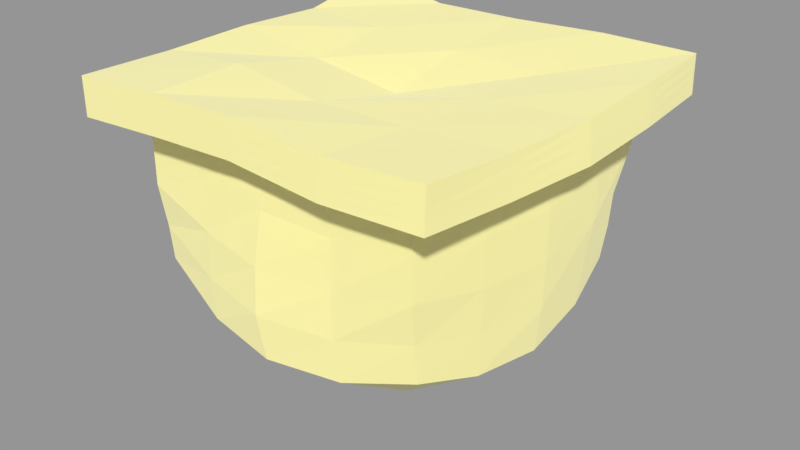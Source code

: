 # Source: tile1.blend  (saved by Blender 2.79.0; exported with 4.5.12 LTS)
import bpy
from mathutils import Matrix  # noqa: F401  (used for matrix-valued properties, if any)

bpy.ops.wm.read_factory_settings(use_empty=True)
scene = bpy.context.scene
scene.name = 'Scene'

# ---- collections
col_collection_1 = bpy.data.collections.new('Collection 1'); scene.collection.children.link(col_collection_1)

# ---- materials (node trees are filled in below, after node groups)
mat_ground = bpy.data.materials.new('Ground')
mat_ground.alpha_threshold = 0.0
mat_ground.roughness = 0.5

# ---- material node trees
mat_ground.use_nodes = True; mat_ground.node_tree.nodes.clear()
_N = mat_ground.node_tree.nodes; _L = mat_ground.node_tree.links
n0 = _N.new('ShaderNodeOutputMaterial'); n0.name = 'Material Output'; n0.location = (300, 300)
n1 = _N.new('ShaderNodeBsdfPrincipled'); n1.name = 'Principled BSDF'; n1.location = (-136, 387)
n1.width = 150
n1.subsurface_method = 'BURLEY'
n1.inputs[0].default_value = (1.0, 0.9734, 0.6376, 1.0)
n1.inputs[1].default_value = 1.0
n1.inputs[2].default_value = 1.0
n1.inputs[3].default_value = 1.45
n1.inputs[9].default_value = (1.0, 1.0, 1.0)
n1.inputs[13].default_value = 1.0
_L.new(n1.outputs[0], n0.inputs[0])
n0.is_active_output = True

# ---- meshes
me_plane_001 = bpy.data.meshes.new('Plane.001')
me_plane_001.from_pydata([(-1.055, -0.8859, 0.006689), (0.9189, -0.9203, -0.03934), (-1.0, 0.9839, -0.03868), (0.9456, 0.8739, -0.03031), (-1.0, 0.9679, 1.004), (-1.0, -1.0, 1.037), (0.9287, -0.9839, 1.028), (1.038, 1.0, 1.021), (-1.25, 1.244, 1.048), (-1.25, -1.25, 1.011), (1.194, -1.224, 1.042), (1.257, 1.25, 1.03), (-1.25, 1.249, 1.343), (-1.25, -1.25, 1.262), (1.19, -1.208, 1.3), (1.251, 1.25, 1.285), (-1.0, 0.4962, -0.1906), (-1.0, 0.0, -0.2733), (-1.001, -0.4984, -0.1768), (-0.5325, -1.023, -0.1624), (-0.045, -1.091, -0.2073), (0.4488, -1.007, -0.1935), (0.9994, -0.4886, -0.1802), (1.047, 0.0, -0.2392), (1.021, 0.4815, -0.1624), (0.4971, 0.9702, -0.1977), (0.00248, 0.9632, -0.302), (-0.5, 0.9611, -0.2132), (-1.0, 0.4876, 0.9592), (-1.003, 0.0, 0.8974), (-1.0, -0.5, 1.003), (-0.5379, -1.0, 1.06), (-0.0775, -1.0, 1.038), (0.421, -1.0, 0.9997), (1.021, -0.4999, 0.995), (1.078, 0.0, 0.9898), (1.077, 0.4995, 1.02), (0.5131, 0.9683, 1.004), (0.002084, 0.9365, 0.9566), (-0.5, 0.9343, 0.9783), (0.9873, 0.8657, 0.2206), (1.034, 0.8085, 0.4712), (1.047, 0.9556, 0.7617), (0.9373, -0.9992, 0.7636), (0.9438, -0.9963, 0.4859), (0.9197, -0.9473, 0.2144), (-1.036, -0.9242, 0.2601), (-1.003, -0.9993, 0.5694), (-1.0, -1.0, 0.7895), (-1.0, 0.9611, 0.7489), (-1.0, 0.9611, 0.4828), (-1.0, 0.9679, 0.2152), (-1.25, 0.6216, 0.9876), (-1.25, 0.0, 0.9205), (-1.25, -0.625, 1.002), (-0.6422, -1.25, 1.05), (-0.06405, -1.25, 1.075), (0.5531, -1.246, 1.023), (1.249, -0.6202, 1.012), (1.316, 0.0, 1.009), (1.312, 0.625, 1.03), (0.6287, 1.236, 1.03), (0.0, 1.195, 1.007), (-0.625, 1.197, 1.0), (1.092, 1.062, 1.025), (1.146, 1.125, 1.027), (1.201, 1.188, 1.029), (1.126, -1.162, 1.041), (1.059, -1.102, 1.039), (0.9929, -1.042, 1.034), (-1.062, -1.062, 1.031), (-1.125, -1.125, 1.024), (-1.188, -1.188, 1.017), (-1.188, 1.176, 1.043), (-1.125, 1.107, 1.031), (-1.062, 1.037, 1.016), (-1.25, 0.6249, 1.232), (-1.25, 0.0, 1.26), (-1.25, -0.625, 1.25), (-0.6308, -1.25, 1.303), (-0.03612, -1.25, 1.324), (0.5739, -1.238, 1.276), (1.236, -0.613, 1.265), (1.287, 0.0, 1.261), (1.284, 0.625, 1.285), (0.625, 1.246, 1.285), (0.0, 1.219, 1.261), (-0.625, 1.22, 1.25), (-1.25, 1.245, 1.127), (-1.25, 1.247, 1.204), (-1.25, 1.248, 1.276), (1.252, 1.25, 1.222), (1.253, 1.25, 1.159), (1.255, 1.25, 1.094), (1.191, -1.219, 1.108), (1.19, -1.215, 1.173), (1.19, -1.211, 1.237), (-1.25, -1.25, 1.2), (-1.25, -1.25, 1.137), (-1.25, -1.25, 1.074), (-1.25, 0.6226, 1.048), (-1.25, 0.6235, 1.109), (-1.25, 0.6243, 1.17), (-1.25, 0.0, 0.9791), (-1.25, 0.0, 1.069), (-1.25, 0.0, 1.173), (-1.25, -0.625, 1.064), (-1.25, -0.625, 1.126), (-1.25, -0.625, 1.188), (1.245, -0.618, 1.075), (1.242, -0.6161, 1.139), (1.238, -0.6144, 1.202), (1.31, 0.0, 1.072), (1.303, 0.0, 1.136), (1.295, 0.0, 1.198), (1.306, 0.625, 1.094), (1.299, 0.625, 1.159), (1.291, 0.625, 1.222), (-0.6395, -1.25, 1.115), (-0.6366, -1.25, 1.179), (-0.6336, -1.25, 1.241), (-0.05782, -1.25, 1.141), (-0.05094, -1.25, 1.204), (-0.04362, -1.25, 1.265), (0.5571, -1.244, 1.087), (0.562, -1.242, 1.151), (0.5677, -1.24, 1.214), (-0.6295, -0.625, 1.305), (-0.625, 0.0, 1.175), (-0.625, 0.6008, 1.227), (-0.03234, -0.625, 1.22), (0.0, 0.0, 1.093), (0.0, 0.6001, 1.205), (0.5976, -0.6242, 1.232), (0.6548, 0.0, 1.214), (0.6401, 0.6016, 1.193), (-0.5646, -1.062, 1.062), (-0.5907, -1.125, 1.059), (-0.6165, -1.188, 1.055), (-0.0762, -1.062, 1.056), (-0.07341, -1.125, 1.068), (-0.06928, -1.188, 1.074), (0.4519, -1.062, 1.013), (0.4842, -1.124, 1.02), (0.518, -1.185, 1.022), (0.5426, 1.036, 1.02), (0.5715, 1.103, 1.028), (0.6, 1.169, 1.029), (0.001665, 0.9994, 0.9737), (0.0008931, 1.063, 0.9884), (0.0001624, 1.128, 0.9997), (-0.5312, 0.9976, 0.9903), (-0.5625, 1.063, 0.9979), (-0.5938, 1.129, 1.0), (-1.062, 0.5209, 0.9726), (-1.125, 0.5545, 0.9808), (-1.188, 0.5882, 0.9844), (-1.066, 0.0, 0.9033), (-1.128, 0.0, 0.9087), (-1.189, 0.0, 0.9144), (-1.062, -0.5312, 1.007), (-1.125, -0.5625, 1.007), (-1.188, -0.5938, 1.004), (0.6275, 1.238, 1.094), (0.6264, 1.241, 1.159), (0.6255, 1.243, 1.222), (0.0, 1.2, 1.072), (0.0, 1.206, 1.136), (0.0, 1.212, 1.198), (-0.625, 1.202, 1.062), (-0.625, 1.207, 1.125), (-0.625, 1.213, 1.188), (-0.5538, -1.031, 0.111), (-0.5469, -1.024, 0.415), (-0.5458, -1.001, 0.7428), (-0.07681, -1.124, 0.0849), (-0.09166, -1.09, 0.3746), (-0.09166, -1.029, 0.7007), (0.4191, -1.027, 0.07716), (0.4083, -1.023, 0.3713), (0.4083, -1.002, 0.6845), (0.5038, 0.9502, 0.06554), (0.5199, 0.9629, 0.3694), (0.5193, 0.9633, 0.6976), (0.04196, 0.9705, -0.04164), (0.07179, 0.984, 0.2636), (0.04155, 0.9579, 0.6029), (-0.5, 0.9343, 0.04055), (-0.4974, 0.9244, 0.3383), (-0.5, 0.9222, 0.6623), (-1.0, 0.4878, 0.07531), (-1.0, 0.4839, 0.3735), (-1.0, 0.4839, 0.674), (-1.054, 0.0, 0.03705), (-1.105, 0.0, 0.3637), (-1.059, 0.0, 0.6347), (-0.9946, -0.4947, 0.08091), (-0.999, -0.4994, 0.3831), (-1.0, -0.5, 0.7014), (1.01, -0.4885, 0.0937), (1.029, -0.5002, 0.3918), (1.03, -0.5024, 0.6993), (1.079, 0.0, 0.05323), (1.093, 0.0, 0.364), (1.093, 0.0, 0.6829), (1.055, 0.483, 0.1214), (1.09, 0.5, 0.4228), (1.093, 0.5, 0.7323), (1.078, -0.5302, 1.004), (1.135, -0.5602, 1.008), (1.192, -0.5902, 1.01), (1.14, 0.0, 1.0), (1.2, 0.0, 1.006), (1.259, 0.0, 1.009), (1.139, 0.5312, 1.026), (1.198, 0.5625, 1.028), (1.256, 0.5938, 1.029), (-0.5043, -0.5014, -0.4983), (-0.0185, -0.5195, -0.6404), (0.4858, -0.5, -0.5092), (-0.5, 0.0, -0.6539), (0.0, 0.0, -0.8485), (0.5193, 0.0, -0.6407), (-0.5, 0.4839, -0.5102), (0.0, 0.4839, -0.6647), (0.519, 0.4968, -0.4926)], [], [(225, 25, 3, 24), (216, 66, 11, 60), (207, 42, 7, 36), (198, 48, 5, 30), (189, 49, 4, 39), (180, 43, 6, 33), (171, 90, 12, 87), (162, 72, 9, 54), (153, 73, 8, 63), (144, 67, 10, 57), (135, 84, 15, 85), (126, 96, 14, 81), (117, 91, 15, 84), (108, 97, 13, 78), (90, 102, 76, 12), (102, 105, 77, 76), (105, 108, 78, 77), (8, 52, 100, 88), (88, 100, 101, 89), (89, 101, 102, 90), (52, 53, 103, 100), (100, 103, 104, 101), (101, 104, 105, 102), (53, 54, 106, 103), (103, 106, 107, 104), (104, 107, 108, 105), (54, 9, 99, 106), (106, 99, 98, 107), (107, 98, 97, 108), (96, 111, 82, 14), (111, 114, 83, 82), (114, 117, 84, 83), (10, 58, 109, 94), (94, 109, 110, 95), (95, 110, 111, 96), (58, 59, 112, 109), (109, 112, 113, 110), (110, 113, 114, 111), (59, 60, 115, 112), (112, 115, 116, 113), (113, 116, 117, 114), (60, 11, 93, 115), (115, 93, 92, 116), (116, 92, 91, 117), (97, 120, 79, 13), (120, 123, 80, 79), (123, 126, 81, 80), (9, 55, 118, 99), (99, 118, 119, 98), (98, 119, 120, 97), (55, 56, 121, 118), (118, 121, 122, 119), (119, 122, 123, 120), (56, 57, 124, 121), (121, 124, 125, 122), (122, 125, 126, 123), (57, 10, 94, 124), (124, 94, 95, 125), (125, 95, 96, 126), (76, 129, 87, 12), (129, 132, 86, 87), (132, 135, 85, 86), (13, 79, 127, 78), (78, 127, 128, 77), (77, 128, 129, 76), (79, 80, 130, 127), (127, 130, 131, 128), (128, 131, 132, 129), (80, 81, 133, 130), (130, 133, 134, 131), (131, 134, 135, 132), (81, 14, 82, 133), (133, 82, 83, 134), (134, 83, 84, 135), (72, 138, 55, 9), (138, 141, 56, 55), (141, 144, 57, 56), (5, 31, 136, 70), (70, 136, 137, 71), (71, 137, 138, 72), (31, 32, 139, 136), (136, 139, 140, 137), (137, 140, 141, 138), (32, 33, 142, 139), (139, 142, 143, 140), (140, 143, 144, 141), (33, 6, 69, 142), (142, 69, 68, 143), (143, 68, 67, 144), (66, 147, 61, 11), (147, 150, 62, 61), (150, 153, 63, 62), (7, 37, 145, 64), (64, 145, 146, 65), (65, 146, 147, 66), (37, 38, 148, 145), (145, 148, 149, 146), (146, 149, 150, 147), (38, 39, 151, 148), (148, 151, 152, 149), (149, 152, 153, 150), (39, 4, 75, 151), (151, 75, 74, 152), (152, 74, 73, 153), (73, 156, 52, 8), (156, 159, 53, 52), (159, 162, 54, 53), (4, 28, 154, 75), (75, 154, 155, 74), (74, 155, 156, 73), (28, 29, 157, 154), (154, 157, 158, 155), (155, 158, 159, 156), (29, 30, 160, 157), (157, 160, 161, 158), (158, 161, 162, 159), (30, 5, 70, 160), (160, 70, 71, 161), (161, 71, 72, 162), (91, 165, 85, 15), (165, 168, 86, 85), (168, 171, 87, 86), (11, 61, 163, 93), (93, 163, 164, 92), (92, 164, 165, 91), (61, 62, 166, 163), (163, 166, 167, 164), (164, 167, 168, 165), (62, 63, 169, 166), (166, 169, 170, 167), (167, 170, 171, 168), (63, 8, 88, 169), (169, 88, 89, 170), (170, 89, 90, 171), (48, 174, 31, 5), (174, 177, 32, 31), (177, 180, 33, 32), (0, 19, 172, 46), (46, 172, 173, 47), (47, 173, 174, 48), (19, 20, 175, 172), (172, 175, 176, 173), (173, 176, 177, 174), (20, 21, 178, 175), (175, 178, 179, 176), (176, 179, 180, 177), (21, 1, 45, 178), (178, 45, 44, 179), (179, 44, 43, 180), (42, 183, 37, 7), (183, 186, 38, 37), (186, 189, 39, 38), (3, 25, 181, 40), (40, 181, 182, 41), (41, 182, 183, 42), (25, 26, 184, 181), (181, 184, 185, 182), (182, 185, 186, 183), (26, 27, 187, 184), (184, 187, 188, 185), (185, 188, 189, 186), (27, 2, 51, 187), (187, 51, 50, 188), (188, 50, 49, 189), (49, 192, 28, 4), (192, 195, 29, 28), (195, 198, 30, 29), (2, 16, 190, 51), (51, 190, 191, 50), (50, 191, 192, 49), (16, 17, 193, 190), (190, 193, 194, 191), (191, 194, 195, 192), (17, 18, 196, 193), (193, 196, 197, 194), (194, 197, 198, 195), (18, 0, 46, 196), (196, 46, 47, 197), (197, 47, 48, 198), (43, 201, 34, 6), (201, 204, 35, 34), (204, 207, 36, 35), (1, 22, 199, 45), (45, 199, 200, 44), (44, 200, 201, 43), (22, 23, 202, 199), (199, 202, 203, 200), (200, 203, 204, 201), (23, 24, 205, 202), (202, 205, 206, 203), (203, 206, 207, 204), (24, 3, 40, 205), (205, 40, 41, 206), (206, 41, 42, 207), (67, 210, 58, 10), (210, 213, 59, 58), (213, 216, 60, 59), (6, 34, 208, 69), (69, 208, 209, 68), (68, 209, 210, 67), (34, 35, 211, 208), (208, 211, 212, 209), (209, 212, 213, 210), (35, 36, 214, 211), (211, 214, 215, 212), (212, 215, 216, 213), (36, 7, 64, 214), (214, 64, 65, 215), (215, 65, 66, 216), (21, 219, 22, 1), (219, 222, 23, 22), (222, 225, 24, 23), (0, 18, 217, 19), (19, 217, 218, 20), (20, 218, 219, 21), (18, 17, 220, 217), (217, 220, 221, 218), (218, 221, 222, 219), (17, 16, 223, 220), (220, 223, 224, 221), (221, 224, 225, 222), (16, 2, 27, 223), (223, 27, 26, 224), (224, 26, 25, 225)])
me_plane_001.materials.append(mat_ground)
me_plane_001.use_remesh_preserve_volume = False
me_plane_001.use_remesh_preserve_attributes = False
me_plane_001.use_mirror_vertex_groups = False
me_plane_001.update()

# ---- objects
ob_plane = bpy.data.objects.new('Plane', me_plane_001)

# ---- transforms, parenting, visibility, modifiers, constraints
ob_plane.location = (0.0, 0.0, 0.0)
ob_plane.scale = (3.0, 3.0, 3.0)
ob_plane.lineart.crease_threshold = 0.0

# ---- collection membership
col_collection_1.objects.link(ob_plane)

# ---- scene / render settings (as saved in the file)
scene.frame_start = 1; scene.frame_end = 250; scene.frame_set(1)
scene.render.engine = 'CYCLES'
scene.render.resolution_percentage = 50
scene.render.dither_intensity = 0.0
scene.cycles.use_denoising = False
scene.cycles.samples = 128
scene.cycles.sampling_pattern = 'TABULATED_SOBOL'
scene.cycles.use_adaptive_sampling = False
scene.cycles.use_light_tree = False
scene.cycles.blur_glossy = 0.0
scene.cycles.sample_clamp_indirect = 0.0
scene.view_settings.view_transform = 'Standard'
bpy.context.view_layer.update()

# ---- added for rendering (the .blend has no active camera and no usable light): camera, sun + grey world if the file has none
cam_auto = bpy.data.cameras.new('AutoCamera')
cam_auto.lens = 50.0
cam_auto.sensor_width = 36.0
cam_auto.clip_end = 1000.0
ob_auto_camera = bpy.data.objects.new('AutoCamera', cam_auto)
scene.collection.objects.link(ob_auto_camera)
ob_auto_camera.location = (11.7552, -13.9876, 10.0664)
ob_auto_camera.rotation_euler = (1.09748, -7.21219e-08, 0.694738)
scene.camera = ob_auto_camera
light_auto_sun = bpy.data.lights.new('AutoSun', 'SUN')
light_auto_sun.energy = 3.0
light_auto_sun.angle = 0.0523599
ob_auto_sun = bpy.data.objects.new('AutoSun', light_auto_sun)
scene.collection.objects.link(ob_auto_sun)
ob_auto_sun.rotation_euler = (0.872665, 0.174533, 0.523599)
if scene.world is None:
    world_auto = bpy.data.worlds.new('AutoWorld')
    world_auto.color = (0.3, 0.3, 0.3)
    scene.world = world_auto
bpy.context.view_layer.update()
